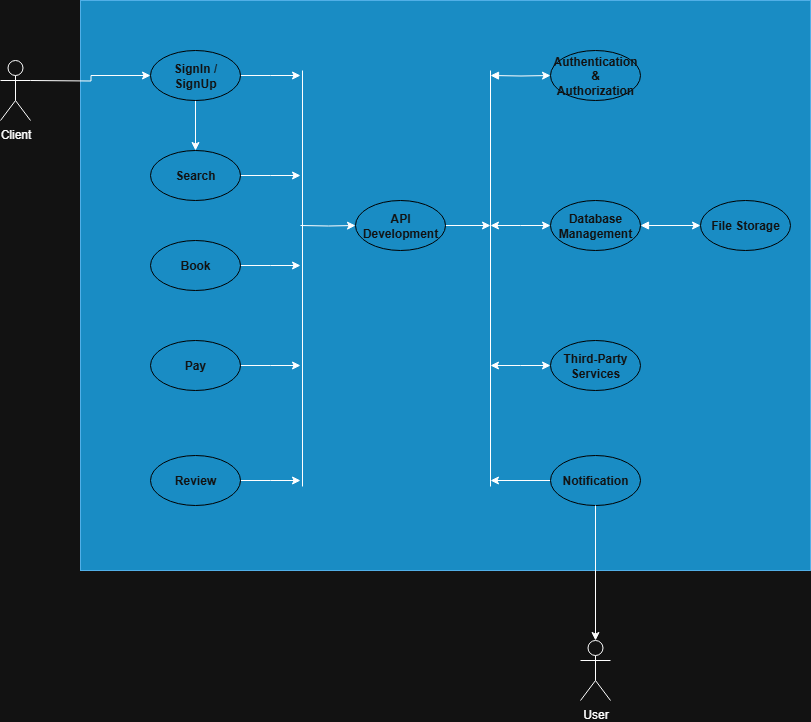

The diagram above was exported from draw.io. Its source (the exported page's mxGraphModel, read from the mxfile embedded in the PNG):
<mxGraphModel dx="872" dy="477" grid="1" gridSize="10" guides="1" tooltips="1" connect="1" arrows="1" fold="1" page="1" pageScale="1" pageWidth="827" pageHeight="1169" math="0" shadow="0">
  <root>
    <mxCell id="0" />
    <mxCell id="1" parent="0" />
    <mxCell id="KsuPeP8_L34iGkrEoVU8-6" value="" style="rounded=0;whiteSpace=wrap;html=1;fillColor=#1ba1e2;fontColor=#ffffff;strokeColor=#006EAF;" vertex="1" parent="1">
      <mxGeometry x="80" y="80" width="730" height="570" as="geometry" />
    </mxCell>
    <mxCell id="KsuPeP8_L34iGkrEoVU8-23" style="edgeStyle=orthogonalEdgeStyle;rounded=0;orthogonalLoop=1;jettySize=auto;html=1;exitX=1;exitY=0.3333333333333333;exitDx=0;exitDy=0;exitPerimeter=0;entryX=0;entryY=0.5;entryDx=0;entryDy=0;" edge="1" parent="1" target="KsuPeP8_L34iGkrEoVU8-16">
      <mxGeometry relative="1" as="geometry">
        <mxPoint x="30" y="160" as="sourcePoint" />
      </mxGeometry>
    </mxCell>
    <mxCell id="KsuPeP8_L34iGkrEoVU8-39" style="edgeStyle=orthogonalEdgeStyle;rounded=0;orthogonalLoop=1;jettySize=auto;html=1;exitX=0;exitY=0.5;exitDx=0;exitDy=0;startArrow=classic;startFill=1;" edge="1" parent="1" source="KsuPeP8_L34iGkrEoVU8-8">
      <mxGeometry relative="1" as="geometry">
        <mxPoint x="490" y="305" as="targetPoint" />
      </mxGeometry>
    </mxCell>
    <mxCell id="KsuPeP8_L34iGkrEoVU8-42" style="edgeStyle=orthogonalEdgeStyle;rounded=0;orthogonalLoop=1;jettySize=auto;html=1;exitX=1;exitY=0.5;exitDx=0;exitDy=0;startArrow=block;startFill=1;" edge="1" parent="1" source="KsuPeP8_L34iGkrEoVU8-8" target="KsuPeP8_L34iGkrEoVU8-11">
      <mxGeometry relative="1" as="geometry" />
    </mxCell>
    <mxCell id="KsuPeP8_L34iGkrEoVU8-8" value="Database Management" style="ellipse;whiteSpace=wrap;html=1;fillColor=#1ba1e2;fontColor=#ffffff;strokeColor=light-dark(#006EAF,#000000);fontStyle=1" vertex="1" parent="1">
      <mxGeometry x="550" y="280" width="90" height="50" as="geometry" />
    </mxCell>
    <mxCell id="KsuPeP8_L34iGkrEoVU8-34" style="edgeStyle=orthogonalEdgeStyle;rounded=0;orthogonalLoop=1;jettySize=auto;html=1;exitX=0;exitY=0.5;exitDx=0;exitDy=0;entryX=0;entryY=0.5;entryDx=0;entryDy=0;" edge="1" parent="1" target="KsuPeP8_L34iGkrEoVU8-9">
      <mxGeometry relative="1" as="geometry">
        <mxPoint x="300" y="305" as="sourcePoint" />
      </mxGeometry>
    </mxCell>
    <mxCell id="KsuPeP8_L34iGkrEoVU8-37" style="edgeStyle=orthogonalEdgeStyle;rounded=0;orthogonalLoop=1;jettySize=auto;html=1;exitX=1;exitY=0.5;exitDx=0;exitDy=0;" edge="1" parent="1" source="KsuPeP8_L34iGkrEoVU8-9">
      <mxGeometry relative="1" as="geometry">
        <mxPoint x="490" y="305" as="targetPoint" />
      </mxGeometry>
    </mxCell>
    <mxCell id="KsuPeP8_L34iGkrEoVU8-9" value="API Development" style="ellipse;whiteSpace=wrap;html=1;fillColor=#1ba1e2;fontColor=#ffffff;strokeColor=light-dark(#006EAF,#000000);fontStyle=1" vertex="1" parent="1">
      <mxGeometry x="355" y="280" width="90" height="50" as="geometry" />
    </mxCell>
    <mxCell id="KsuPeP8_L34iGkrEoVU8-38" style="edgeStyle=orthogonalEdgeStyle;rounded=0;orthogonalLoop=1;jettySize=auto;html=1;exitX=0;exitY=0.5;exitDx=0;exitDy=0;entryX=0;entryY=0.5;entryDx=0;entryDy=0;startArrow=block;startFill=1;" edge="1" parent="1" target="KsuPeP8_L34iGkrEoVU8-10">
      <mxGeometry relative="1" as="geometry">
        <mxPoint x="490" y="155" as="sourcePoint" />
      </mxGeometry>
    </mxCell>
    <mxCell id="KsuPeP8_L34iGkrEoVU8-10" value="Authentication &amp;amp; Authorization" style="ellipse;whiteSpace=wrap;html=1;fillColor=#1ba1e2;fontColor=#ffffff;strokeColor=light-dark(#006EAF,#000000);fontStyle=1" vertex="1" parent="1">
      <mxGeometry x="550" y="130" width="90" height="50" as="geometry" />
    </mxCell>
    <mxCell id="KsuPeP8_L34iGkrEoVU8-11" value="File Storage" style="ellipse;whiteSpace=wrap;html=1;fillColor=#1ba1e2;fontColor=#ffffff;strokeColor=light-dark(#006EAF,#000000);fontStyle=1" vertex="1" parent="1">
      <mxGeometry x="700" y="280" width="90" height="50" as="geometry" />
    </mxCell>
    <mxCell id="KsuPeP8_L34iGkrEoVU8-40" style="edgeStyle=orthogonalEdgeStyle;rounded=0;orthogonalLoop=1;jettySize=auto;html=1;exitX=0;exitY=0.5;exitDx=0;exitDy=0;startArrow=classic;startFill=1;" edge="1" parent="1" source="KsuPeP8_L34iGkrEoVU8-12">
      <mxGeometry relative="1" as="geometry">
        <mxPoint x="490" y="445" as="targetPoint" />
      </mxGeometry>
    </mxCell>
    <mxCell id="KsuPeP8_L34iGkrEoVU8-12" value="Third-Party Services" style="ellipse;whiteSpace=wrap;html=1;fillColor=#1ba1e2;fontColor=#ffffff;strokeColor=light-dark(#006EAF,#000000);fontStyle=1" vertex="1" parent="1">
      <mxGeometry x="550" y="420" width="90" height="50" as="geometry" />
    </mxCell>
    <mxCell id="KsuPeP8_L34iGkrEoVU8-41" style="edgeStyle=orthogonalEdgeStyle;rounded=0;orthogonalLoop=1;jettySize=auto;html=1;exitX=0;exitY=0.5;exitDx=0;exitDy=0;" edge="1" parent="1" source="KsuPeP8_L34iGkrEoVU8-13">
      <mxGeometry relative="1" as="geometry">
        <mxPoint x="490" y="560" as="targetPoint" />
      </mxGeometry>
    </mxCell>
    <mxCell id="KsuPeP8_L34iGkrEoVU8-13" value="Notification" style="ellipse;whiteSpace=wrap;html=1;fillColor=#1ba1e2;fontColor=#ffffff;strokeColor=light-dark(#006EAF,#000000);fontStyle=1" vertex="1" parent="1">
      <mxGeometry x="550" y="535" width="90" height="50" as="geometry" />
    </mxCell>
    <mxCell id="KsuPeP8_L34iGkrEoVU8-24" style="edgeStyle=orthogonalEdgeStyle;rounded=0;orthogonalLoop=1;jettySize=auto;html=1;exitX=0.5;exitY=1;exitDx=0;exitDy=0;entryX=0.5;entryY=0;entryDx=0;entryDy=0;" edge="1" parent="1" source="KsuPeP8_L34iGkrEoVU8-16" target="KsuPeP8_L34iGkrEoVU8-17">
      <mxGeometry relative="1" as="geometry" />
    </mxCell>
    <mxCell id="KsuPeP8_L34iGkrEoVU8-35" style="edgeStyle=orthogonalEdgeStyle;rounded=0;orthogonalLoop=1;jettySize=auto;html=1;exitX=1;exitY=0.5;exitDx=0;exitDy=0;" edge="1" parent="1" source="KsuPeP8_L34iGkrEoVU8-16">
      <mxGeometry relative="1" as="geometry">
        <mxPoint x="300" y="155" as="targetPoint" />
      </mxGeometry>
    </mxCell>
    <mxCell id="KsuPeP8_L34iGkrEoVU8-16" value="SignIn / SignUp" style="ellipse;whiteSpace=wrap;html=1;fillColor=#1ba1e2;fontColor=#ffffff;strokeColor=light-dark(#006EAF,#000000);fontStyle=1" vertex="1" parent="1">
      <mxGeometry x="150" y="130" width="90" height="50" as="geometry" />
    </mxCell>
    <mxCell id="KsuPeP8_L34iGkrEoVU8-33" style="edgeStyle=orthogonalEdgeStyle;rounded=0;orthogonalLoop=1;jettySize=auto;html=1;exitX=1;exitY=0.5;exitDx=0;exitDy=0;" edge="1" parent="1" source="KsuPeP8_L34iGkrEoVU8-17">
      <mxGeometry relative="1" as="geometry">
        <mxPoint x="300" y="255" as="targetPoint" />
      </mxGeometry>
    </mxCell>
    <mxCell id="KsuPeP8_L34iGkrEoVU8-17" value="Search" style="ellipse;whiteSpace=wrap;html=1;fillColor=#1ba1e2;fontColor=#ffffff;strokeColor=light-dark(#006EAF,#000000);fontStyle=1" vertex="1" parent="1">
      <mxGeometry x="150" y="230" width="90" height="50" as="geometry" />
    </mxCell>
    <mxCell id="KsuPeP8_L34iGkrEoVU8-32" style="edgeStyle=orthogonalEdgeStyle;rounded=0;orthogonalLoop=1;jettySize=auto;html=1;exitX=1;exitY=0.5;exitDx=0;exitDy=0;" edge="1" parent="1" source="KsuPeP8_L34iGkrEoVU8-18">
      <mxGeometry relative="1" as="geometry">
        <mxPoint x="300" y="345" as="targetPoint" />
      </mxGeometry>
    </mxCell>
    <mxCell id="KsuPeP8_L34iGkrEoVU8-18" value="Book" style="ellipse;whiteSpace=wrap;html=1;fillColor=#1ba1e2;fontColor=#ffffff;strokeColor=light-dark(#006EAF,#000000);fontStyle=1" vertex="1" parent="1">
      <mxGeometry x="150" y="320" width="90" height="50" as="geometry" />
    </mxCell>
    <mxCell id="KsuPeP8_L34iGkrEoVU8-31" style="edgeStyle=orthogonalEdgeStyle;rounded=0;orthogonalLoop=1;jettySize=auto;html=1;exitX=1;exitY=0.5;exitDx=0;exitDy=0;" edge="1" parent="1" source="KsuPeP8_L34iGkrEoVU8-19">
      <mxGeometry relative="1" as="geometry">
        <mxPoint x="300" y="445" as="targetPoint" />
      </mxGeometry>
    </mxCell>
    <mxCell id="KsuPeP8_L34iGkrEoVU8-19" value="Pay" style="ellipse;whiteSpace=wrap;html=1;fillColor=#1ba1e2;fontColor=#ffffff;strokeColor=light-dark(#006EAF,#000000);fontStyle=1" vertex="1" parent="1">
      <mxGeometry x="150" y="420" width="90" height="50" as="geometry" />
    </mxCell>
    <mxCell id="KsuPeP8_L34iGkrEoVU8-30" style="edgeStyle=orthogonalEdgeStyle;rounded=0;orthogonalLoop=1;jettySize=auto;html=1;exitX=1;exitY=0.5;exitDx=0;exitDy=0;" edge="1" parent="1" source="KsuPeP8_L34iGkrEoVU8-20">
      <mxGeometry relative="1" as="geometry">
        <mxPoint x="300" y="560" as="targetPoint" />
      </mxGeometry>
    </mxCell>
    <mxCell id="KsuPeP8_L34iGkrEoVU8-20" value="Review" style="ellipse;whiteSpace=wrap;html=1;fillColor=#1ba1e2;fontColor=#ffffff;strokeColor=light-dark(#006EAF,#000000);fontStyle=1" vertex="1" parent="1">
      <mxGeometry x="150" y="535" width="90" height="50" as="geometry" />
    </mxCell>
    <mxCell id="KsuPeP8_L34iGkrEoVU8-29" value="" style="endArrow=none;html=1;rounded=0;movable=1;resizable=1;rotatable=1;deletable=1;editable=1;locked=0;connectable=1;" edge="1" parent="1">
      <mxGeometry width="50" height="50" relative="1" as="geometry">
        <mxPoint x="302" y="566" as="sourcePoint" />
        <mxPoint x="302" y="149.99848890986902" as="targetPoint" />
      </mxGeometry>
    </mxCell>
    <mxCell id="KsuPeP8_L34iGkrEoVU8-36" value="" style="endArrow=none;html=1;rounded=0;movable=1;resizable=1;rotatable=1;deletable=1;editable=1;locked=0;connectable=1;" edge="1" parent="1">
      <mxGeometry width="50" height="50" relative="1" as="geometry">
        <mxPoint x="490" y="566.001511090131" as="sourcePoint" />
        <mxPoint x="490" y="150" as="targetPoint" />
      </mxGeometry>
    </mxCell>
    <mxCell id="KsuPeP8_L34iGkrEoVU8-44" style="edgeStyle=orthogonalEdgeStyle;rounded=0;orthogonalLoop=1;jettySize=auto;html=1;exitX=0.5;exitY=1;exitDx=0;exitDy=0;entryX=0.5;entryY=0;entryDx=0;entryDy=0;entryPerimeter=0;" edge="1" parent="1" source="KsuPeP8_L34iGkrEoVU8-13" target="KsuPeP8_L34iGkrEoVU8-43">
      <mxGeometry relative="1" as="geometry" />
    </mxCell>
    <mxCell id="KsuPeP8_L34iGkrEoVU8-43" value="User" style="shape=umlActor;verticalLabelPosition=bottom;verticalAlign=top;html=1;outlineConnect=0;" vertex="1" parent="1">
      <mxGeometry x="580" y="720" width="30" height="60" as="geometry" />
    </mxCell>
    <mxCell id="KsuPeP8_L34iGkrEoVU8-45" value="Client" style="shape=umlActor;verticalLabelPosition=bottom;verticalAlign=top;html=1;outlineConnect=0;" vertex="1" parent="1">
      <mxGeometry y="140" width="30" height="60" as="geometry" />
    </mxCell>
  </root>
</mxGraphModel>